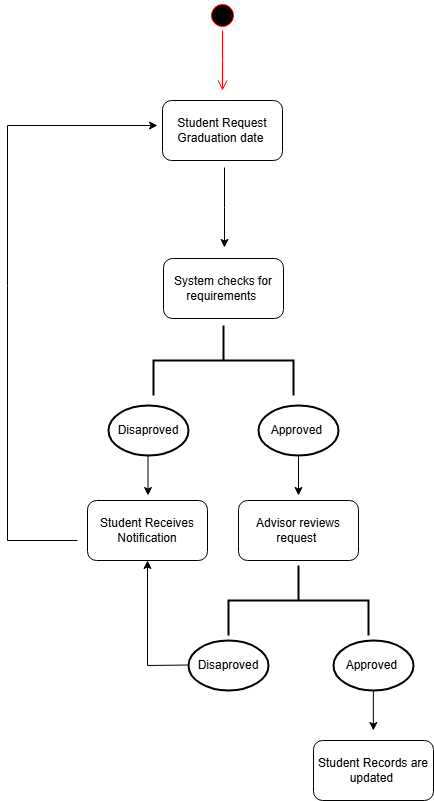

The diagram above was exported from draw.io. Its source (the exported page's mxGraphModel, read from the mxfile embedded in the PNG):
<mxGraphModel dx="1604" dy="865" grid="1" gridSize="10" guides="1" tooltips="1" connect="1" arrows="1" fold="1" page="1" pageScale="1" pageWidth="850" pageHeight="1100" math="0" shadow="0">
  <root>
    <mxCell id="0" />
    <mxCell id="1" parent="0" />
    <mxCell id="wMh5nWBdUrilVeWn5zxI-1" value="" style="ellipse;html=1;shape=startState;fillColor=#000000;strokeColor=#ff0000;" vertex="1" parent="1">
      <mxGeometry x="410" y="120" width="30" height="30" as="geometry" />
    </mxCell>
    <mxCell id="wMh5nWBdUrilVeWn5zxI-2" value="" style="edgeStyle=orthogonalEdgeStyle;html=1;verticalAlign=bottom;endArrow=open;endSize=8;strokeColor=#ff0000;rounded=0;" edge="1" parent="1" source="wMh5nWBdUrilVeWn5zxI-1">
      <mxGeometry relative="1" as="geometry">
        <mxPoint x="425" y="210" as="targetPoint" />
      </mxGeometry>
    </mxCell>
    <mxCell id="wMh5nWBdUrilVeWn5zxI-3" value="Student Request Graduation date&amp;nbsp;" style="rounded=1;whiteSpace=wrap;html=1;" vertex="1" parent="1">
      <mxGeometry x="365" y="220" width="120" height="60" as="geometry" />
    </mxCell>
    <mxCell id="wMh5nWBdUrilVeWn5zxI-4" value="" style="endArrow=classic;html=1;rounded=0;" edge="1" parent="1">
      <mxGeometry width="50" height="50" relative="1" as="geometry">
        <mxPoint x="427" y="287" as="sourcePoint" />
        <mxPoint x="427" y="367" as="targetPoint" />
        <Array as="points">
          <mxPoint x="427" y="327" />
        </Array>
      </mxGeometry>
    </mxCell>
    <mxCell id="gkAuBVSCA-F9k_UnKgc2-1" value="" style="strokeWidth=2;html=1;shape=mxgraph.flowchart.annotation_2;align=left;labelPosition=right;pointerEvents=1;rotation=90;" vertex="1" parent="1">
      <mxGeometry x="391" y="410" width="70" height="140" as="geometry" />
    </mxCell>
    <mxCell id="gkAuBVSCA-F9k_UnKgc2-2" value="Disaproved" style="strokeWidth=2;html=1;shape=mxgraph.flowchart.start_1;whiteSpace=wrap;" vertex="1" parent="1">
      <mxGeometry x="311" y="525" width="80" height="50" as="geometry" />
    </mxCell>
    <mxCell id="gkAuBVSCA-F9k_UnKgc2-3" value="Approved&amp;nbsp;" style="strokeWidth=2;html=1;shape=mxgraph.flowchart.start_1;whiteSpace=wrap;" vertex="1" parent="1">
      <mxGeometry x="461" y="525" width="80" height="50" as="geometry" />
    </mxCell>
    <mxCell id="gkAuBVSCA-F9k_UnKgc2-4" value="System checks for requirements&amp;nbsp;" style="rounded=1;whiteSpace=wrap;html=1;" vertex="1" parent="1">
      <mxGeometry x="366" y="378" width="120" height="60" as="geometry" />
    </mxCell>
    <mxCell id="SLkdp2FFzy4PIskztxI0-1" value="" style="endArrow=classic;html=1;rounded=0;" edge="1" parent="1">
      <mxGeometry width="50" height="50" relative="1" as="geometry">
        <mxPoint x="280" y="660" as="sourcePoint" />
        <mxPoint x="360" y="245" as="targetPoint" />
        <Array as="points">
          <mxPoint x="210" y="660" />
          <mxPoint x="210" y="405" />
          <mxPoint x="210" y="245" />
        </Array>
      </mxGeometry>
    </mxCell>
    <mxCell id="SLkdp2FFzy4PIskztxI0-2" value="" style="endArrow=classic;html=1;rounded=0;" edge="1" parent="1">
      <mxGeometry width="50" height="50" relative="1" as="geometry">
        <mxPoint x="350.5" y="575" as="sourcePoint" />
        <mxPoint x="350" y="615" as="targetPoint" />
        <Array as="points">
          <mxPoint x="350.5" y="615" />
        </Array>
      </mxGeometry>
    </mxCell>
    <mxCell id="SLkdp2FFzy4PIskztxI0-3" value="Student Receives Notification" style="rounded=1;whiteSpace=wrap;html=1;" vertex="1" parent="1">
      <mxGeometry x="290" y="620" width="120" height="60" as="geometry" />
    </mxCell>
    <mxCell id="SLkdp2FFzy4PIskztxI0-4" value="" style="endArrow=classic;html=1;rounded=0;" edge="1" parent="1">
      <mxGeometry width="50" height="50" relative="1" as="geometry">
        <mxPoint x="501" y="575" as="sourcePoint" />
        <mxPoint x="500.5" y="615" as="targetPoint" />
        <Array as="points">
          <mxPoint x="501" y="615" />
        </Array>
      </mxGeometry>
    </mxCell>
    <mxCell id="SLkdp2FFzy4PIskztxI0-5" value="Advisor reviews request&amp;nbsp;" style="rounded=1;whiteSpace=wrap;html=1;" vertex="1" parent="1">
      <mxGeometry x="441" y="620" width="120" height="60" as="geometry" />
    </mxCell>
    <mxCell id="SLkdp2FFzy4PIskztxI0-6" value="" style="strokeWidth=2;html=1;shape=mxgraph.flowchart.annotation_2;align=left;labelPosition=right;pointerEvents=1;rotation=90;" vertex="1" parent="1">
      <mxGeometry x="466" y="650" width="70" height="140" as="geometry" />
    </mxCell>
    <mxCell id="SLkdp2FFzy4PIskztxI0-7" value="Approved&amp;nbsp;" style="strokeWidth=2;html=1;shape=mxgraph.flowchart.start_1;whiteSpace=wrap;" vertex="1" parent="1">
      <mxGeometry x="536" y="760" width="80" height="50" as="geometry" />
    </mxCell>
    <mxCell id="SLkdp2FFzy4PIskztxI0-8" value="Disaproved" style="strokeWidth=2;html=1;shape=mxgraph.flowchart.start_1;whiteSpace=wrap;" vertex="1" parent="1">
      <mxGeometry x="391" y="760" width="80" height="50" as="geometry" />
    </mxCell>
    <mxCell id="SLkdp2FFzy4PIskztxI0-10" value="" style="endArrow=classic;html=1;rounded=0;entryX=0.5;entryY=1;entryDx=0;entryDy=0;" edge="1" parent="1" target="SLkdp2FFzy4PIskztxI0-3">
      <mxGeometry width="50" height="50" relative="1" as="geometry">
        <mxPoint x="391" y="784.5" as="sourcePoint" />
        <mxPoint x="300" y="690" as="targetPoint" />
        <Array as="points">
          <mxPoint x="350" y="785" />
        </Array>
      </mxGeometry>
    </mxCell>
    <mxCell id="SLkdp2FFzy4PIskztxI0-11" value="" style="endArrow=classic;html=1;rounded=0;" edge="1" parent="1">
      <mxGeometry width="50" height="50" relative="1" as="geometry">
        <mxPoint x="575.87" y="810" as="sourcePoint" />
        <mxPoint x="575.37" y="850" as="targetPoint" />
        <Array as="points">
          <mxPoint x="575.87" y="850" />
        </Array>
      </mxGeometry>
    </mxCell>
    <mxCell id="SLkdp2FFzy4PIskztxI0-12" value="Student Records are updated&amp;nbsp;" style="rounded=1;whiteSpace=wrap;html=1;" vertex="1" parent="1">
      <mxGeometry x="516" y="860" width="120" height="60" as="geometry" />
    </mxCell>
  </root>
</mxGraphModel>